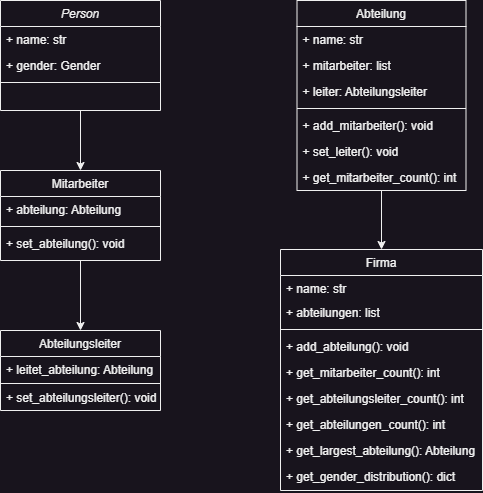

The diagram above was exported from draw.io. Its source (the exported page's mxGraphModel, read from the mxfile embedded in the PNG):
<mxGraphModel dx="1434" dy="836" grid="1" gridSize="10" guides="1" tooltips="1" connect="1" arrows="1" fold="1" page="1" pageScale="1" pageWidth="827" pageHeight="1169" math="0" shadow="0">
  <root>
    <mxCell id="WIyWlLk6GJQsqaUBKTNV-0" />
    <mxCell id="WIyWlLk6GJQsqaUBKTNV-1" parent="WIyWlLk6GJQsqaUBKTNV-0" />
    <mxCell id="6Ya7ofZVugZ5y78qmaBI-0" style="edgeStyle=orthogonalEdgeStyle;rounded=0;orthogonalLoop=1;jettySize=auto;html=1;exitX=0.5;exitY=1;exitDx=0;exitDy=0;entryX=0.5;entryY=0;entryDx=0;entryDy=0;" parent="WIyWlLk6GJQsqaUBKTNV-1" source="zkfFHV4jXpPFQw0GAbJ--0" target="zkfFHV4jXpPFQw0GAbJ--6" edge="1">
      <mxGeometry relative="1" as="geometry" />
    </mxCell>
    <mxCell id="zkfFHV4jXpPFQw0GAbJ--0" value="Person" style="swimlane;fontStyle=2;align=center;verticalAlign=top;childLayout=stackLayout;horizontal=1;startSize=26;horizontalStack=0;resizeParent=1;resizeLast=0;collapsible=1;marginBottom=0;rounded=0;shadow=0;strokeWidth=1;" parent="WIyWlLk6GJQsqaUBKTNV-1" vertex="1">
      <mxGeometry x="80" y="80" width="160" height="110" as="geometry">
        <mxRectangle x="230" y="140" width="160" height="26" as="alternateBounds" />
      </mxGeometry>
    </mxCell>
    <mxCell id="zkfFHV4jXpPFQw0GAbJ--1" value="+ name: str" style="text;align=left;verticalAlign=top;spacingLeft=4;spacingRight=4;overflow=hidden;rotatable=0;points=[[0,0.5],[1,0.5]];portConstraint=eastwest;" parent="zkfFHV4jXpPFQw0GAbJ--0" vertex="1">
      <mxGeometry y="26" width="160" height="26" as="geometry" />
    </mxCell>
    <mxCell id="zkfFHV4jXpPFQw0GAbJ--2" value="+ gender: Gender" style="text;align=left;verticalAlign=top;spacingLeft=4;spacingRight=4;overflow=hidden;rotatable=0;points=[[0,0.5],[1,0.5]];portConstraint=eastwest;rounded=0;shadow=0;html=0;" parent="zkfFHV4jXpPFQw0GAbJ--0" vertex="1">
      <mxGeometry y="52" width="160" height="26" as="geometry" />
    </mxCell>
    <mxCell id="zkfFHV4jXpPFQw0GAbJ--4" value="" style="line;html=1;strokeWidth=1;align=left;verticalAlign=middle;spacingTop=-1;spacingLeft=3;spacingRight=3;rotatable=0;labelPosition=right;points=[];portConstraint=eastwest;" parent="zkfFHV4jXpPFQw0GAbJ--0" vertex="1">
      <mxGeometry y="78" width="160" height="8" as="geometry" />
    </mxCell>
    <mxCell id="6Ya7ofZVugZ5y78qmaBI-2" style="edgeStyle=orthogonalEdgeStyle;rounded=0;orthogonalLoop=1;jettySize=auto;html=1;exitX=0.5;exitY=1;exitDx=0;exitDy=0;entryX=0.5;entryY=0;entryDx=0;entryDy=0;" parent="WIyWlLk6GJQsqaUBKTNV-1" source="zkfFHV4jXpPFQw0GAbJ--6" target="zkfFHV4jXpPFQw0GAbJ--13" edge="1">
      <mxGeometry relative="1" as="geometry" />
    </mxCell>
    <mxCell id="zkfFHV4jXpPFQw0GAbJ--6" value="Mitarbeiter" style="swimlane;fontStyle=0;align=center;verticalAlign=top;childLayout=stackLayout;horizontal=1;startSize=26;horizontalStack=0;resizeParent=1;resizeLast=0;collapsible=1;marginBottom=0;rounded=0;shadow=0;strokeWidth=1;" parent="WIyWlLk6GJQsqaUBKTNV-1" vertex="1">
      <mxGeometry x="80" y="250" width="160" height="90" as="geometry">
        <mxRectangle x="130" y="380" width="160" height="26" as="alternateBounds" />
      </mxGeometry>
    </mxCell>
    <mxCell id="zkfFHV4jXpPFQw0GAbJ--7" value="+ abteilung: Abteilung" style="text;align=left;verticalAlign=top;spacingLeft=4;spacingRight=4;overflow=hidden;rotatable=0;points=[[0,0.5],[1,0.5]];portConstraint=eastwest;" parent="zkfFHV4jXpPFQw0GAbJ--6" vertex="1">
      <mxGeometry y="26" width="160" height="26" as="geometry" />
    </mxCell>
    <mxCell id="zkfFHV4jXpPFQw0GAbJ--9" value="" style="line;html=1;strokeWidth=1;align=left;verticalAlign=middle;spacingTop=-1;spacingLeft=3;spacingRight=3;rotatable=0;labelPosition=right;points=[];portConstraint=eastwest;" parent="zkfFHV4jXpPFQw0GAbJ--6" vertex="1">
      <mxGeometry y="52" width="160" height="8" as="geometry" />
    </mxCell>
    <mxCell id="zkfFHV4jXpPFQw0GAbJ--11" value="+ set_abteilung(): void" style="text;align=left;verticalAlign=top;spacingLeft=4;spacingRight=4;overflow=hidden;rotatable=0;points=[[0,0.5],[1,0.5]];portConstraint=eastwest;" parent="zkfFHV4jXpPFQw0GAbJ--6" vertex="1">
      <mxGeometry y="60" width="160" height="26" as="geometry" />
    </mxCell>
    <mxCell id="zkfFHV4jXpPFQw0GAbJ--13" value="Abteilungsleiter" style="swimlane;fontStyle=0;align=center;verticalAlign=top;childLayout=stackLayout;horizontal=1;startSize=26;horizontalStack=0;resizeParent=1;resizeLast=0;collapsible=1;marginBottom=0;rounded=0;shadow=0;strokeWidth=1;" parent="WIyWlLk6GJQsqaUBKTNV-1" vertex="1">
      <mxGeometry x="80" y="410" width="160" height="80" as="geometry">
        <mxRectangle x="340" y="380" width="170" height="26" as="alternateBounds" />
      </mxGeometry>
    </mxCell>
    <mxCell id="zkfFHV4jXpPFQw0GAbJ--14" value="+ leitet_abteilung: Abteilung" style="text;align=left;verticalAlign=top;spacingLeft=4;spacingRight=4;overflow=hidden;rotatable=0;points=[[0,0.5],[1,0.5]];portConstraint=eastwest;" parent="zkfFHV4jXpPFQw0GAbJ--13" vertex="1">
      <mxGeometry y="26" width="160" height="26" as="geometry" />
    </mxCell>
    <mxCell id="zkfFHV4jXpPFQw0GAbJ--15" value="" style="line;html=1;strokeWidth=1;align=left;verticalAlign=middle;spacingTop=-1;spacingLeft=3;spacingRight=3;rotatable=0;labelPosition=right;points=[];portConstraint=eastwest;" parent="zkfFHV4jXpPFQw0GAbJ--13" vertex="1">
      <mxGeometry y="52" width="160" height="2" as="geometry" />
    </mxCell>
    <mxCell id="6Ya7ofZVugZ5y78qmaBI-4" value="+ set_abteilungsleiter(): void" style="text;align=left;verticalAlign=top;spacingLeft=4;spacingRight=4;overflow=hidden;rotatable=0;points=[[0,0.5],[1,0.5]];portConstraint=eastwest;" parent="zkfFHV4jXpPFQw0GAbJ--13" vertex="1">
      <mxGeometry y="54" width="160" height="26" as="geometry" />
    </mxCell>
    <mxCell id="6Ya7ofZVugZ5y78qmaBI-19" style="edgeStyle=orthogonalEdgeStyle;rounded=0;orthogonalLoop=1;jettySize=auto;html=1;entryX=0.5;entryY=0;entryDx=0;entryDy=0;" parent="WIyWlLk6GJQsqaUBKTNV-1" source="zkfFHV4jXpPFQw0GAbJ--17" target="6Ya7ofZVugZ5y78qmaBI-6" edge="1">
      <mxGeometry relative="1" as="geometry" />
    </mxCell>
    <mxCell id="zkfFHV4jXpPFQw0GAbJ--17" value="Abteilung" style="swimlane;fontStyle=0;align=center;verticalAlign=top;childLayout=stackLayout;horizontal=1;startSize=26;horizontalStack=0;resizeParent=1;resizeLast=0;collapsible=1;marginBottom=0;rounded=0;shadow=0;strokeWidth=1;" parent="WIyWlLk6GJQsqaUBKTNV-1" vertex="1">
      <mxGeometry x="376.5" y="80" width="169" height="190" as="geometry">
        <mxRectangle x="550" y="140" width="160" height="26" as="alternateBounds" />
      </mxGeometry>
    </mxCell>
    <mxCell id="zkfFHV4jXpPFQw0GAbJ--18" value="+ name: str" style="text;align=left;verticalAlign=top;spacingLeft=4;spacingRight=4;overflow=hidden;rotatable=0;points=[[0,0.5],[1,0.5]];portConstraint=eastwest;" parent="zkfFHV4jXpPFQw0GAbJ--17" vertex="1">
      <mxGeometry y="26" width="169" height="26" as="geometry" />
    </mxCell>
    <mxCell id="zkfFHV4jXpPFQw0GAbJ--19" value="+ mitarbeiter: list" style="text;align=left;verticalAlign=top;spacingLeft=4;spacingRight=4;overflow=hidden;rotatable=0;points=[[0,0.5],[1,0.5]];portConstraint=eastwest;rounded=0;shadow=0;html=0;" parent="zkfFHV4jXpPFQw0GAbJ--17" vertex="1">
      <mxGeometry y="52" width="169" height="26" as="geometry" />
    </mxCell>
    <mxCell id="zkfFHV4jXpPFQw0GAbJ--20" value="+ leiter: Abteilungsleiter" style="text;align=left;verticalAlign=top;spacingLeft=4;spacingRight=4;overflow=hidden;rotatable=0;points=[[0,0.5],[1,0.5]];portConstraint=eastwest;rounded=0;shadow=0;html=0;" parent="zkfFHV4jXpPFQw0GAbJ--17" vertex="1">
      <mxGeometry y="78" width="169" height="26" as="geometry" />
    </mxCell>
    <mxCell id="zkfFHV4jXpPFQw0GAbJ--23" value="" style="line;html=1;strokeWidth=1;align=left;verticalAlign=middle;spacingTop=-1;spacingLeft=3;spacingRight=3;rotatable=0;labelPosition=right;points=[];portConstraint=eastwest;" parent="zkfFHV4jXpPFQw0GAbJ--17" vertex="1">
      <mxGeometry y="104" width="169" height="8" as="geometry" />
    </mxCell>
    <mxCell id="zkfFHV4jXpPFQw0GAbJ--24" value="+ add_mitarbeiter(): void" style="text;align=left;verticalAlign=top;spacingLeft=4;spacingRight=4;overflow=hidden;rotatable=0;points=[[0,0.5],[1,0.5]];portConstraint=eastwest;" parent="zkfFHV4jXpPFQw0GAbJ--17" vertex="1">
      <mxGeometry y="112" width="169" height="26" as="geometry" />
    </mxCell>
    <mxCell id="zkfFHV4jXpPFQw0GAbJ--25" value="+ set_leiter(): void" style="text;align=left;verticalAlign=top;spacingLeft=4;spacingRight=4;overflow=hidden;rotatable=0;points=[[0,0.5],[1,0.5]];portConstraint=eastwest;" parent="zkfFHV4jXpPFQw0GAbJ--17" vertex="1">
      <mxGeometry y="138" width="169" height="26" as="geometry" />
    </mxCell>
    <mxCell id="6Ya7ofZVugZ5y78qmaBI-5" value="+ get_mitarbeiter_count(): int" style="text;align=left;verticalAlign=top;spacingLeft=4;spacingRight=4;overflow=hidden;rotatable=0;points=[[0,0.5],[1,0.5]];portConstraint=eastwest;" parent="zkfFHV4jXpPFQw0GAbJ--17" vertex="1">
      <mxGeometry y="164" width="169" height="26" as="geometry" />
    </mxCell>
    <mxCell id="6Ya7ofZVugZ5y78qmaBI-6" value="Firma" style="swimlane;fontStyle=0;align=center;verticalAlign=top;childLayout=stackLayout;horizontal=1;startSize=26;horizontalStack=0;resizeParent=1;resizeLast=0;collapsible=1;marginBottom=0;rounded=0;shadow=0;strokeWidth=1;" parent="WIyWlLk6GJQsqaUBKTNV-1" vertex="1">
      <mxGeometry x="360" y="329" width="202" height="241" as="geometry">
        <mxRectangle x="550" y="140" width="160" height="26" as="alternateBounds" />
      </mxGeometry>
    </mxCell>
    <mxCell id="6Ya7ofZVugZ5y78qmaBI-7" value="+ name: str" style="text;align=left;verticalAlign=top;spacingLeft=4;spacingRight=4;overflow=hidden;rotatable=0;points=[[0,0.5],[1,0.5]];portConstraint=eastwest;" parent="6Ya7ofZVugZ5y78qmaBI-6" vertex="1">
      <mxGeometry y="26" width="202" height="24" as="geometry" />
    </mxCell>
    <mxCell id="6Ya7ofZVugZ5y78qmaBI-18" value="+ abteilungen: list" style="text;align=left;verticalAlign=top;spacingLeft=4;spacingRight=4;overflow=hidden;rotatable=0;points=[[0,0.5],[1,0.5]];portConstraint=eastwest;" parent="6Ya7ofZVugZ5y78qmaBI-6" vertex="1">
      <mxGeometry y="50" width="202" height="26" as="geometry" />
    </mxCell>
    <mxCell id="6Ya7ofZVugZ5y78qmaBI-10" value="" style="line;html=1;strokeWidth=1;align=left;verticalAlign=middle;spacingTop=-1;spacingLeft=3;spacingRight=3;rotatable=0;labelPosition=right;points=[];portConstraint=eastwest;" parent="6Ya7ofZVugZ5y78qmaBI-6" vertex="1">
      <mxGeometry y="76" width="202" height="8" as="geometry" />
    </mxCell>
    <mxCell id="6Ya7ofZVugZ5y78qmaBI-11" value="+ add_abteilung(): void" style="text;align=left;verticalAlign=top;spacingLeft=4;spacingRight=4;overflow=hidden;rotatable=0;points=[[0,0.5],[1,0.5]];portConstraint=eastwest;" parent="6Ya7ofZVugZ5y78qmaBI-6" vertex="1">
      <mxGeometry y="84" width="202" height="26" as="geometry" />
    </mxCell>
    <mxCell id="6Ya7ofZVugZ5y78qmaBI-12" value="+ get_mitarbeiter_count(): int" style="text;align=left;verticalAlign=top;spacingLeft=4;spacingRight=4;overflow=hidden;rotatable=0;points=[[0,0.5],[1,0.5]];portConstraint=eastwest;" parent="6Ya7ofZVugZ5y78qmaBI-6" vertex="1">
      <mxGeometry y="110" width="202" height="26" as="geometry" />
    </mxCell>
    <mxCell id="6Ya7ofZVugZ5y78qmaBI-13" value="+ get_abteilungsleiter_count(): int" style="text;align=left;verticalAlign=top;spacingLeft=4;spacingRight=4;overflow=hidden;rotatable=0;points=[[0,0.5],[1,0.5]];portConstraint=eastwest;" parent="6Ya7ofZVugZ5y78qmaBI-6" vertex="1">
      <mxGeometry y="136" width="202" height="26" as="geometry" />
    </mxCell>
    <mxCell id="6Ya7ofZVugZ5y78qmaBI-14" value="+ get_abteilungen_count(): int" style="text;align=left;verticalAlign=top;spacingLeft=4;spacingRight=4;overflow=hidden;rotatable=0;points=[[0,0.5],[1,0.5]];portConstraint=eastwest;" parent="6Ya7ofZVugZ5y78qmaBI-6" vertex="1">
      <mxGeometry y="162" width="202" height="26" as="geometry" />
    </mxCell>
    <mxCell id="6Ya7ofZVugZ5y78qmaBI-15" value="+ get_largest_abteilung(): Abteilung" style="text;align=left;verticalAlign=top;spacingLeft=4;spacingRight=4;overflow=hidden;rotatable=0;points=[[0,0.5],[1,0.5]];portConstraint=eastwest;" parent="6Ya7ofZVugZ5y78qmaBI-6" vertex="1">
      <mxGeometry y="188" width="202" height="26" as="geometry" />
    </mxCell>
    <mxCell id="6Ya7ofZVugZ5y78qmaBI-16" value="+ get_gender_distribution(): dict" style="text;align=left;verticalAlign=top;spacingLeft=4;spacingRight=4;overflow=hidden;rotatable=0;points=[[0,0.5],[1,0.5]];portConstraint=eastwest;" parent="6Ya7ofZVugZ5y78qmaBI-6" vertex="1">
      <mxGeometry y="214" width="202" height="26" as="geometry" />
    </mxCell>
  </root>
</mxGraphModel>